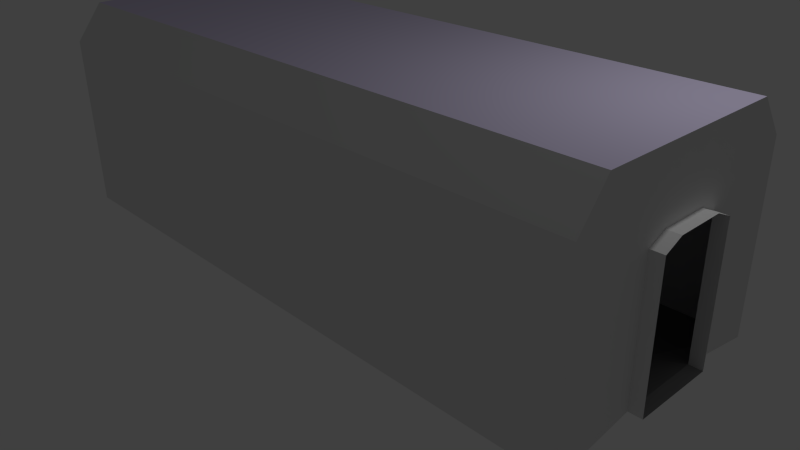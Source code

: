 # Source: corridor1.blend  (saved by Blender 2.74.0; exported with 4.5.12 LTS)
import bpy
from mathutils import Matrix  # noqa: F401  (used for matrix-valued properties, if any)

bpy.ops.wm.read_factory_settings(use_empty=True)
scene = bpy.context.scene
scene.name = 'Scene'

# ---- collections
col_collection_1 = bpy.data.collections.new('Collection 1'); scene.collection.children.link(col_collection_1)

# ---- materials (node trees are filled in below, after node groups)
mat_material = bpy.data.materials.new('Material')
mat_material.alpha_threshold = 0.0
mat_material.use_transparent_shadow = False
mat_material.roughness = 0.5
mat_material.line_color = (0.0, 0.0, 0.0, 1.0)
mat_solvaisseau = bpy.data.materials.new('SolVaisseau')
mat_solvaisseau.alpha_threshold = 0.0
mat_solvaisseau.use_transparent_shadow = False
mat_solvaisseau.diffuse_color = (0.2203, 0.2203, 0.2203, 1.0)
mat_solvaisseau.roughness = 0.5
mat_rampevaisseau = bpy.data.materials.new('RampeVaisseau')
mat_rampevaisseau.alpha_threshold = 0.0
mat_rampevaisseau.use_transparent_shadow = False
mat_rampevaisseau.diffuse_color = (0.3757, 0.3757, 0.3757, 1.0)
mat_rampevaisseau.roughness = 0.5
mat_plafondvaisseau = bpy.data.materials.new('PlafondVaisseau')
mat_plafondvaisseau.alpha_threshold = 0.0
mat_plafondvaisseau.use_transparent_shadow = False
mat_plafondvaisseau.diffuse_color = (0.6512, 0.5953, 0.8, 1.0)
mat_plafondvaisseau.roughness = 0.5

# ---- material node trees

# ---- world
world_world = bpy.data.worlds.new('World'); scene.world = world_world
world_world.color = (0.05088, 0.05088, 0.05088)
world_world.use_sun_shadow = False
world_world.sun_shadow_jitter_overblur = 0.0
world_world.cycles.sampling_method = 'MANUAL'
world_world.cycles.sample_map_resolution = 256

# ---- cameras
cam_camera = bpy.data.cameras.new('Camera')
cam_camera.clip_end = 100.0
cam_camera.lens = 35.0
cam_camera.sensor_width = 32.0
cam_camera.sensor_height = 18.0
cam_camera.ortho_scale = 7.314
cam_camera.dof.focus_distance = 0.0
cam_camera.dof.aperture_fstop = 128.0

# ---- lights
light_lamp = bpy.data.lights.new('Lamp', 'POINT')
light_lamp.transmission_factor = 0.0
light_lamp.cutoff_distance = 30.0
light_lamp.energy = 100.0
light_lamp.shadow_buffer_clip_start = 1.001
light_lamp.shadow_soft_size = 0.1
light_lamp.shadow_maximum_resolution = 0.006
light_lamp.use_absolute_resolution = True
light_lamp.cycles.use_multiple_importance_sampling = False

# ---- meshes
me_cube = bpy.data.meshes.new('Cube')
me_cube.from_pydata([(4.151, 1.607, -1.467), (4.151, -1.607, -1.467), (-4.151, -1.607, -1.467), (-4.151, 1.607, -1.467), (4.151, 1.238, 1.346), (4.151, -1.238, 1.346), (-4.151, -1.238, 1.346), (-4.151, 1.238, 1.346), (4.151, 0.5355, -1.297), (4.151, -0.5355, -1.297), (-4.151, -0.5355, -1.297), (-4.151, 0.5355, -1.297), (4.151, 0.5355, 1.346), (4.151, -0.5355, 1.346), (-4.151, -0.5355, 1.346), (-4.151, 0.5355, 1.346), (4.151, 1.607, -0.9953), (4.151, 1.607, -0.5239), (4.151, 1.607, -0.05249), (4.151, 1.607, 0.3625), (4.151, 1.607, 0.5898), (4.151, 1.607, 0.8742), (4.151, -1.607, -0.9953), (4.151, -1.607, -0.5239), (4.151, -1.607, -0.05249), (4.151, -1.607, 0.3625), (4.151, -1.607, 0.5898), (4.151, -1.607, 0.8742), (-4.151, -1.607, -0.9953), (-4.151, -1.607, -0.5239), (-4.151, -1.607, -0.05249), (-4.151, -1.607, 0.3625), (-4.151, -1.607, 0.5898), (-4.151, -1.607, 0.8742), (-4.151, 1.607, -0.9953), (-4.151, 1.607, -0.5239), (-4.151, 1.607, -0.05249), (-4.151, 1.607, 0.3625), (-4.151, 1.607, 0.5898), (-4.151, 1.607, 0.8742), (-4.151, -0.5355, 1.061), (-4.151, -0.5355, 0.8339), (-4.151, -0.5355, 0.4189), (-4.151, -0.5355, -0.05249), (-4.151, -0.5355, -0.5239), (-4.151, -0.5355, -0.9953), (-4.151, 0.5355, 1.061), (-4.151, 0.5355, 0.8339), (-4.151, 0.5355, 0.4189), (-4.151, 0.5355, -0.05249), (-4.151, 0.5355, -0.5239), (-4.151, 0.5355, -0.9953), (4.151, 0.5355, 1.061), (4.151, 0.5355, 0.8339), (4.151, 0.5355, 0.4189), (4.151, 0.5355, -0.05249), (4.151, 0.5355, -0.5239), (4.151, 0.5355, -0.9953), (4.151, -0.5355, 1.061), (4.151, -0.5355, 0.8339), (4.151, -0.5355, 0.4189), (4.151, -0.5355, -0.05249), (4.151, -0.5355, -0.5239), (4.151, -0.5355, -0.9953), (4.316, 0.5355, -1.297), (4.316, -0.5355, -1.297), (-4.316, -0.5355, -1.297), (-4.316, 0.5355, -1.297), (-4.316, -0.5355, 0.4189), (-4.316, -0.5355, -0.05249), (-4.316, -0.5355, -0.5239), (-4.316, -0.5355, -0.9953), (-4.316, 0.5355, 0.4189), (-4.316, 0.5355, -0.05249), (-4.316, 0.5355, -0.5239), (-4.316, 0.5355, -0.9953), (4.316, 0.5355, 0.4189), (4.316, 0.5355, -0.05249), (4.316, 0.5355, -0.5239), (4.316, 0.5355, -0.9953), (4.316, -0.5355, 0.4189), (4.316, -0.5355, -0.05249), (4.316, -0.5355, -0.5239), (4.316, -0.5355, -0.9953), (4.151, 0.3025, 1.346), (4.151, -0.3025, 1.346), (-4.151, -0.3025, 1.346), (-4.151, 0.3025, 1.346), (4.151, 0.3025, 0.5242), (4.151, -0.3025, 0.5242), (4.151, 0.3025, 0.8339), (4.151, -0.3025, 0.8339), (4.151, 0.3025, 1.061), (4.151, -0.3025, 1.061), (-4.151, -0.3025, 0.5242), (-4.151, 0.3025, 0.5242), (-4.151, -0.3025, 0.8339), (-4.151, 0.3025, 0.8339), (-4.151, -0.3025, 1.061), (-4.151, 0.3025, 1.061), (4.316, 0.3025, 0.5242), (4.316, -0.3025, 0.5242), (-4.316, -0.3025, 0.5242), (-4.316, 0.3025, 0.5242), (3.632, 1.607, -1.467), (3.113, 1.607, -1.467), (2.595, 1.607, -1.467), (2.076, 1.607, -1.467), (1.557, 1.607, -1.467), (1.038, 1.607, -1.467), (0.5189, 1.607, -1.467), (6.557e-07, 1.607, -1.467), (-0.5189, 1.607, -1.467), (-1.038, 1.607, -1.467), (-1.557, 1.607, -1.467), (-2.076, 1.607, -1.467), (-2.595, 1.607, -1.467), (-3.113, 1.607, -1.467), (-3.632, 1.607, -1.467), (3.632, -1.607, -1.467), (3.113, -1.607, -1.467), (2.595, -1.607, -1.467), (2.076, -1.607, -1.467), (1.557, -1.607, -1.467), (1.038, -1.607, -1.467), (0.5189, -1.607, -1.467), (0.0, -1.607, -1.467), (-0.5189, -1.607, -1.467), (-1.038, -1.607, -1.467), (-1.557, -1.607, -1.467), (-2.076, -1.607, -1.467), (-2.595, -1.607, -1.467), (-3.113, -1.607, -1.467), (-3.632, -1.607, -1.467), (3.632, 1.238, 1.346), (3.113, 1.238, 1.346), (2.595, 1.238, 1.346), (2.076, 1.238, 1.346), (1.557, 1.238, 1.346), (1.038, 1.238, 1.346), (0.5189, 1.238, 1.346), (9.537e-07, 1.238, 1.346), (-0.5189, 1.238, 1.346), (-1.038, 1.238, 1.346), (-1.557, 1.238, 1.346), (-2.076, 1.238, 1.346), (-2.595, 1.238, 1.346), (-3.113, 1.238, 1.346), (-3.632, 1.238, 1.346), (3.632, -1.238, 1.346), (3.113, -1.238, 1.346), (2.595, -1.238, 1.346), (2.076, -1.238, 1.346), (1.557, -1.238, 1.346), (1.038, -1.238, 1.346), (0.5189, -1.238, 1.346), (-1.907e-06, -1.238, 1.346), (-0.5189, -1.238, 1.346), (-1.038, -1.238, 1.346), (-1.557, -1.238, 1.346), (-2.076, -1.238, 1.346), (-2.595, -1.238, 1.346), (-3.113, -1.238, 1.346), (-3.632, -1.238, 1.346), (-3.632, 0.5355, 1.346), (-3.113, 0.5355, 1.346), (-2.595, 0.5355, 1.346), (-2.076, 0.5355, 1.346), (-1.557, 0.5355, 1.346), (-1.038, 0.5355, 1.346), (-0.5189, 0.5355, 1.346), (-4.768e-07, 0.5355, 1.346), (0.5189, 0.5355, 1.346), (1.038, 0.5355, 1.346), (1.557, 0.5355, 1.346), (2.076, 0.5355, 1.346), (2.595, 0.5355, 1.346), (3.113, 0.5355, 1.346), (3.632, 0.5355, 1.346), (-3.632, -0.5355, 1.346), (-3.113, -0.5355, 1.346), (-2.595, -0.5355, 1.346), (-2.076, -0.5355, 1.346), (-1.557, -0.5355, 1.346), (-1.038, -0.5355, 1.346), (-0.5189, -0.5355, 1.346), (-1.311e-06, -0.5355, 1.346), (0.5189, -0.5355, 1.346), (1.038, -0.5355, 1.346), (1.557, -0.5355, 1.346), (2.076, -0.5355, 1.346), (2.595, -0.5355, 1.346), (3.113, -0.5355, 1.346), (3.632, -0.5355, 1.346), (3.632, 0.5355, -1.467), (3.113, 0.5355, -1.467), (2.595, 0.5355, -1.467), (2.076, 0.5355, -1.467), (1.557, 0.5355, -1.467), (1.038, 0.5355, -1.467), (0.5189, 0.5355, -1.467), (5.96e-07, 0.5355, -1.467), (-0.5189, 0.5355, -1.467), (-1.038, 0.5355, -1.467), (-1.557, 0.5355, -1.467), (-2.076, 0.5355, -1.467), (-2.595, 0.5355, -1.467), (-3.113, 0.5355, -1.467), (-3.632, 0.5355, -1.467), (3.632, -0.5355, -1.467), (3.113, -0.5355, -1.467), (2.595, -0.5355, -1.467), (2.076, -0.5355, -1.467), (1.557, -0.5355, -1.467), (1.038, -0.5355, -1.467), (0.5189, -0.5355, -1.467), (3.576e-07, -0.5355, -1.467), (-0.5189, -0.5355, -1.467), (-1.038, -0.5355, -1.467), (-1.557, -0.5355, -1.467), (-2.076, -0.5355, -1.467), (-2.595, -0.5355, -1.467), (-3.113, -0.5355, -1.467), (-3.632, -0.5355, -1.467), (3.632, 1.607, 0.8742), (3.113, 1.607, 0.8742), (2.595, 1.607, 0.8742), (2.076, 1.607, 0.8742), (1.557, 1.607, 0.8742), (1.038, 1.607, 0.8742), (0.5189, 1.607, 0.8742), (9.537e-07, 1.607, 0.8742), (-0.5189, 1.607, 0.8742), (-1.038, 1.607, 0.8742), (-1.557, 1.607, 0.8742), (-2.076, 1.607, 0.8742), (-2.595, 1.607, 0.8742), (-3.113, 1.607, 0.8742), (-3.632, 1.607, 0.8742), (3.632, 1.607, 0.5898), (3.113, 1.607, 0.5898), (2.595, 1.607, 0.5898), (2.076, 1.607, 0.5898), (1.557, 1.607, 0.5898), (1.038, 1.607, 0.5898), (0.5189, 1.607, 0.5898), (1.013e-06, 1.607, 0.5898), (-0.5189, 1.607, 0.5898), (-1.038, 1.607, 0.5898), (-1.557, 1.607, 0.5898), (-2.076, 1.607, 0.5898), (-2.595, 1.607, 0.5898), (-3.113, 1.607, 0.5898), (-3.632, 1.607, 0.5898), (3.632, 1.607, 0.3625), (3.113, 1.607, 0.3625), (2.595, 1.607, 0.3625), (2.076, 1.607, 0.3625), (1.557, 1.607, 0.3625), (1.038, 1.607, 0.3625), (0.5189, 1.607, 0.3625), (9.537e-07, 1.607, 0.3625), (-0.5189, 1.607, 0.3625), (-1.038, 1.607, 0.3625), (-1.557, 1.607, 0.3625), (-2.076, 1.607, 0.3625), (-2.595, 1.607, 0.3625), (-3.113, 1.607, 0.3625), (-3.632, 1.607, 0.3625), (3.632, 1.607, -0.05249), (3.113, 1.607, -0.05249), (2.595, 1.607, -0.05249), (2.076, 1.607, -0.05249), (1.557, 1.607, -0.05249), (1.038, 1.607, -0.05249), (0.5189, 1.607, -0.05249), (9.537e-07, 1.607, -0.05249), (-0.5189, 1.607, -0.05249), (-1.038, 1.607, -0.05249), (-1.557, 1.607, -0.05249), (-2.076, 1.607, -0.05249), (-2.595, 1.607, -0.05249), (-3.113, 1.607, -0.05249), (-3.632, 1.607, -0.05249), (3.632, 1.607, -0.5239), (3.113, 1.607, -0.5239), (2.595, 1.607, -0.5239), (2.076, 1.607, -0.5239), (1.557, 1.607, -0.5239), (1.038, 1.607, -0.5239), (0.5189, 1.607, -0.5239), (9.537e-07, 1.607, -0.5239), (-0.5189, 1.607, -0.5239), (-1.038, 1.607, -0.5239), (-1.557, 1.607, -0.5239), (-2.076, 1.607, -0.5239), (-2.595, 1.607, -0.5239), (-3.113, 1.607, -0.5239), (-3.632, 1.607, -0.5239), (3.632, 1.607, -0.9953), (3.113, 1.607, -0.9953), (2.595, 1.607, -0.9953), (2.076, 1.607, -0.9953), (1.557, 1.607, -0.9953), (1.038, 1.607, -0.9953), (0.5189, 1.607, -0.9953), (6.557e-07, 1.607, -0.9953), (-0.5189, 1.607, -0.9953), (-1.038, 1.607, -0.9953), (-1.557, 1.607, -0.9953), (-2.076, 1.607, -0.9953), (-2.595, 1.607, -0.9953), (-3.113, 1.607, -0.9953), (-3.632, 1.607, -0.9953), (3.632, -1.607, -0.9953), (3.113, -1.607, -0.9953), (2.595, -1.607, -0.9953), (2.076, -1.607, -0.9953), (1.557, -1.607, -0.9953), (1.038, -1.607, -0.9953), (0.5189, -1.607, -0.9953), (-4.172e-07, -1.607, -0.9953), (-0.5189, -1.607, -0.9953), (-1.038, -1.607, -0.9953), (-1.557, -1.607, -0.9953), (-2.076, -1.607, -0.9953), (-2.595, -1.607, -0.9953), (-3.113, -1.607, -0.9953), (-3.632, -1.607, -0.9953), (3.632, -1.607, -0.5239), (3.113, -1.607, -0.5239), (2.595, -1.607, -0.5239), (2.076, -1.607, -0.5239), (1.557, -1.607, -0.5239), (1.038, -1.607, -0.5239), (0.5189, -1.607, -0.5239), (-5.96e-07, -1.607, -0.5239), (-0.5189, -1.607, -0.5239), (-1.038, -1.607, -0.5239), (-1.557, -1.607, -0.5239), (-2.076, -1.607, -0.5239), (-2.595, -1.607, -0.5239), (-3.113, -1.607, -0.5239), (-3.632, -1.607, -0.5239), (3.632, -1.607, -0.05249), (3.113, -1.607, -0.05249), (2.595, -1.607, -0.05249), (2.076, -1.607, -0.05249), (1.557, -1.607, -0.05249), (1.038, -1.607, -0.05249), (0.5189, -1.607, -0.05249), (-9.537e-07, -1.607, -0.05249), (-0.5189, -1.607, -0.05249), (-1.038, -1.607, -0.05249), (-1.557, -1.607, -0.05249), (-2.076, -1.607, -0.05249), (-2.595, -1.607, -0.05249), (-3.113, -1.607, -0.05249), (-3.632, -1.607, -0.05249), (3.632, -1.607, 0.3625), (3.113, -1.607, 0.3625), (2.595, -1.607, 0.3625), (2.076, -1.607, 0.3625), (1.557, -1.607, 0.3625), (1.038, -1.607, 0.3625), (0.5189, -1.607, 0.3625), (-9.537e-07, -1.607, 0.3625), (-0.5189, -1.607, 0.3625), (-1.038, -1.607, 0.3625), (-1.557, -1.607, 0.3625), (-2.076, -1.607, 0.3625), (-2.595, -1.607, 0.3625), (-3.113, -1.607, 0.3625), (-3.632, -1.607, 0.3625), (3.632, -1.607, 0.5898), (3.113, -1.607, 0.5898), (2.595, -1.607, 0.5898), (2.076, -1.607, 0.5898), (1.557, -1.607, 0.5898), (1.038, -1.607, 0.5898), (0.5189, -1.607, 0.5898), (-1.431e-06, -1.607, 0.5898), (-0.5189, -1.607, 0.5898), (-1.038, -1.607, 0.5898), (-1.557, -1.607, 0.5898), (-2.076, -1.607, 0.5898), (-2.595, -1.607, 0.5898), (-3.113, -1.607, 0.5898), (-3.632, -1.607, 0.5898), (3.632, -1.607, 0.8742), (3.113, -1.607, 0.8742), (2.595, -1.607, 0.8742), (2.076, -1.607, 0.8742), (1.557, -1.607, 0.8742), (1.038, -1.607, 0.8742), (0.5189, -1.607, 0.8742), (-1.907e-06, -1.607, 0.8742), (-0.5189, -1.607, 0.8742), (-1.038, -1.607, 0.8742), (-1.557, -1.607, 0.8742), (-2.076, -1.607, 0.8742), (-2.595, -1.607, 0.8742), (-3.113, -1.607, 0.8742), (-3.632, -1.607, 0.8742), (-3.632, 0.3025, 1.346), (-3.113, 0.3025, 1.346), (-2.595, 0.3025, 1.346), (-2.076, 0.3025, 1.346), (-1.557, 0.3025, 1.346), (-1.038, 0.3025, 1.346), (-0.5189, 0.3025, 1.346), (-5.364e-07, 0.3025, 1.346), (0.5189, 0.3025, 1.346), (1.038, 0.3025, 1.346), (1.557, 0.3025, 1.346), (2.076, 0.3025, 1.346), (2.595, 0.3025, 1.346), (3.113, 0.3025, 1.346), (3.632, 0.3025, 1.346), (-3.632, -0.3025, 1.346), (-3.113, -0.3025, 1.346), (-2.595, -0.3025, 1.346), (-2.076, -0.3025, 1.346), (-1.557, -0.3025, 1.346), (-1.038, -0.3025, 1.346), (-0.5189, -0.3025, 1.346), (-1.013e-06, -0.3025, 1.346), (0.5189, -0.3025, 1.346), (1.038, -0.3025, 1.346), (1.557, -0.3025, 1.346), (2.076, -0.3025, 1.346), (2.595, -0.3025, 1.346), (3.113, -0.3025, 1.346), (3.632, -0.3025, 1.346)], [], [(223, 2, 133), (179, 163, 6, 14), (58, 27, 5, 13), (403, 33, 6, 163), (46, 39, 7, 15), (313, 34, 3, 118), (33, 40, 14, 6), (99, 46, 15, 87), (21, 52, 12, 4), (93, 58, 13, 85), (148, 164, 15, 7), (419, 179, 14, 86), (208, 3, 11), (208, 11, 10, 223), (89, 60, 59, 91), (91, 59, 58, 93), (0, 8, 57, 16), (16, 57, 56, 17), (17, 56, 55, 18), (18, 55, 54, 19), (19, 54, 53, 20), (20, 53, 52, 21), (95, 48, 47, 97), (97, 47, 46, 99), (2, 10, 45, 28), (28, 45, 44, 29), (29, 44, 43, 30), (30, 43, 42, 31), (31, 42, 41, 32), (32, 41, 40, 33), (148, 7, 39, 238), (238, 39, 38, 253), (253, 38, 37, 268), (268, 37, 36, 283), (283, 36, 35, 298), (298, 35, 34, 313), (11, 3, 34, 51), (51, 34, 35, 50), (50, 35, 36, 49), (49, 36, 37, 48), (48, 37, 38, 47), (47, 38, 39, 46), (133, 2, 28, 328), (328, 28, 29, 343), (343, 29, 30, 358), (358, 30, 31, 373), (373, 31, 32, 388), (388, 32, 33, 403), (9, 1, 22, 63), (63, 22, 23, 62), (62, 23, 24, 61), (61, 24, 25, 60), (60, 25, 26, 59), (59, 26, 27, 58), (49, 73, 74, 50), (60, 80, 81, 61), (57, 79, 78, 56), (63, 83, 65, 9), (44, 70, 69, 43), (55, 77, 76, 54), (89, 101, 80, 60), (51, 75, 67, 11), (95, 103, 72, 48), (61, 81, 82, 62), (50, 74, 75, 51), (48, 72, 73, 49), (11, 67, 66, 10), (9, 65, 64, 8), (45, 71, 70, 44), (56, 78, 77, 55), (8, 64, 79, 57), (43, 69, 68, 42), (62, 82, 83, 63), (10, 66, 71, 45), (42, 68, 102, 94), (94, 102, 103, 95), (54, 76, 100, 88), (88, 100, 101, 89), (41, 96, 98, 40), (96, 97, 99, 98), (42, 94, 96, 41), (94, 95, 97, 96), (53, 90, 92, 52), (90, 91, 93, 92), (54, 88, 90, 53), (88, 89, 91, 90), (164, 404, 87, 15), (404, 419, 86, 87), (52, 92, 84, 12), (92, 93, 85, 84), (40, 98, 86, 14), (98, 99, 87, 86), (84, 85, 433, 418), (418, 433, 432, 417), (417, 432, 431, 416), (416, 431, 430, 415), (415, 430, 429, 414), (414, 429, 428, 413), (413, 428, 427, 412), (412, 427, 426, 411), (411, 426, 425, 410), (410, 425, 424, 409), (409, 424, 423, 408), (408, 423, 422, 407), (407, 422, 421, 406), (406, 421, 420, 405), (405, 420, 419, 404), (12, 84, 418, 178), (178, 418, 417, 177), (177, 417, 416, 176), (176, 416, 415, 175), (175, 415, 414, 174), (174, 414, 413, 173), (173, 413, 412, 172), (172, 412, 411, 171), (171, 411, 410, 170), (170, 410, 409, 169), (169, 409, 408, 168), (168, 408, 407, 167), (167, 407, 406, 166), (166, 406, 405, 165), (165, 405, 404, 164), (26, 374, 389, 27), (374, 375, 390, 389), (375, 376, 391, 390), (376, 377, 392, 391), (377, 378, 393, 392), (378, 379, 394, 393), (379, 380, 395, 394), (380, 381, 396, 395), (381, 382, 397, 396), (382, 383, 398, 397), (383, 384, 399, 398), (384, 385, 400, 399), (385, 386, 401, 400), (386, 387, 402, 401), (387, 388, 403, 402), (25, 359, 374, 26), (359, 360, 375, 374), (360, 361, 376, 375), (361, 362, 377, 376), (362, 363, 378, 377), (363, 364, 379, 378), (364, 365, 380, 379), (365, 366, 381, 380), (366, 367, 382, 381), (367, 368, 383, 382), (368, 369, 384, 383), (369, 370, 385, 384), (370, 371, 386, 385), (371, 372, 387, 386), (372, 373, 388, 387), (24, 344, 359, 25), (344, 345, 360, 359), (345, 346, 361, 360), (346, 347, 362, 361), (347, 348, 363, 362), (348, 349, 364, 363), (349, 350, 365, 364), (350, 351, 366, 365), (351, 352, 367, 366), (352, 353, 368, 367), (353, 354, 369, 368), (354, 355, 370, 369), (355, 356, 371, 370), (356, 357, 372, 371), (357, 358, 373, 372), (23, 329, 344, 24), (329, 330, 345, 344), (330, 331, 346, 345), (331, 332, 347, 346), (332, 333, 348, 347), (333, 334, 349, 348), (334, 335, 350, 349), (335, 336, 351, 350), (336, 337, 352, 351), (337, 338, 353, 352), (338, 339, 354, 353), (339, 340, 355, 354), (340, 341, 356, 355), (341, 342, 357, 356), (342, 343, 358, 357), (22, 314, 329, 23), (314, 315, 330, 329), (315, 316, 331, 330), (316, 317, 332, 331), (317, 318, 333, 332), (318, 319, 334, 333), (319, 320, 335, 334), (320, 321, 336, 335), (321, 322, 337, 336), (322, 323, 338, 337), (323, 324, 339, 338), (324, 325, 340, 339), (325, 326, 341, 340), (326, 327, 342, 341), (327, 328, 343, 342), (1, 119, 314, 22), (119, 120, 315, 314), (120, 121, 316, 315), (121, 122, 317, 316), (122, 123, 318, 317), (123, 124, 319, 318), (124, 125, 320, 319), (125, 126, 321, 320), (126, 127, 322, 321), (127, 128, 323, 322), (128, 129, 324, 323), (129, 130, 325, 324), (130, 131, 326, 325), (131, 132, 327, 326), (132, 133, 328, 327), (17, 284, 299, 16), (284, 285, 300, 299), (285, 286, 301, 300), (286, 287, 302, 301), (287, 288, 303, 302), (288, 289, 304, 303), (289, 290, 305, 304), (290, 291, 306, 305), (291, 292, 307, 306), (292, 293, 308, 307), (293, 294, 309, 308), (294, 295, 310, 309), (295, 296, 311, 310), (296, 297, 312, 311), (297, 298, 313, 312), (18, 269, 284, 17), (269, 270, 285, 284), (270, 271, 286, 285), (271, 272, 287, 286), (272, 273, 288, 287), (273, 274, 289, 288), (274, 275, 290, 289), (275, 276, 291, 290), (276, 277, 292, 291), (277, 278, 293, 292), (278, 279, 294, 293), (279, 280, 295, 294), (280, 281, 296, 295), (281, 282, 297, 296), (282, 283, 298, 297), (19, 254, 269, 18), (254, 255, 270, 269), (255, 256, 271, 270), (256, 257, 272, 271), (257, 258, 273, 272), (258, 259, 274, 273), (259, 260, 275, 274), (260, 261, 276, 275), (261, 262, 277, 276), (262, 263, 278, 277), (263, 264, 279, 278), (264, 265, 280, 279), (265, 266, 281, 280), (266, 267, 282, 281), (267, 268, 283, 282), (20, 239, 254, 19), (239, 240, 255, 254), (240, 241, 256, 255), (241, 242, 257, 256), (242, 243, 258, 257), (243, 244, 259, 258), (244, 245, 260, 259), (245, 246, 261, 260), (246, 247, 262, 261), (247, 248, 263, 262), (248, 249, 264, 263), (249, 250, 265, 264), (250, 251, 266, 265), (251, 252, 267, 266), (252, 253, 268, 267), (21, 224, 239, 20), (224, 225, 240, 239), (225, 226, 241, 240), (226, 227, 242, 241), (227, 228, 243, 242), (228, 229, 244, 243), (229, 230, 245, 244), (230, 231, 246, 245), (231, 232, 247, 246), (232, 233, 248, 247), (233, 234, 249, 248), (234, 235, 250, 249), (235, 236, 251, 250), (236, 237, 252, 251), (237, 238, 253, 252), (4, 134, 224, 21), (134, 135, 225, 224), (135, 136, 226, 225), (136, 137, 227, 226), (137, 138, 228, 227), (138, 139, 229, 228), (139, 140, 230, 229), (140, 141, 231, 230), (141, 142, 232, 231), (142, 143, 233, 232), (143, 144, 234, 233), (144, 145, 235, 234), (145, 146, 236, 235), (146, 147, 237, 236), (147, 148, 238, 237), (8, 194, 209, 9), (194, 195, 210, 209), (195, 196, 211, 210), (196, 197, 212, 211), (197, 198, 213, 212), (198, 199, 214, 213), (199, 200, 215, 214), (200, 201, 216, 215), (201, 202, 217, 216), (202, 203, 218, 217), (203, 204, 219, 218), (204, 205, 220, 219), (205, 206, 221, 220), (206, 207, 222, 221), (207, 208, 223, 222), (0, 194, 8), (104, 105, 195, 194), (105, 106, 196, 195), (106, 107, 197, 196), (107, 108, 198, 197), (108, 109, 199, 198), (109, 110, 200, 199), (110, 111, 201, 200), (111, 112, 202, 201), (112, 113, 203, 202), (113, 114, 204, 203), (114, 115, 205, 204), (115, 116, 206, 205), (116, 117, 207, 206), (117, 118, 208, 207), (85, 13, 193, 433), (433, 193, 192, 432), (432, 192, 191, 431), (431, 191, 190, 430), (430, 190, 189, 429), (429, 189, 188, 428), (428, 188, 187, 427), (427, 187, 186, 426), (426, 186, 185, 425), (425, 185, 184, 424), (424, 184, 183, 423), (423, 183, 182, 422), (422, 182, 181, 421), (421, 181, 180, 420), (420, 180, 179, 419), (4, 12, 178, 134), (134, 178, 177, 135), (135, 177, 176, 136), (136, 176, 175, 137), (137, 175, 174, 138), (138, 174, 173, 139), (139, 173, 172, 140), (140, 172, 171, 141), (141, 171, 170, 142), (142, 170, 169, 143), (143, 169, 168, 144), (144, 168, 167, 145), (145, 167, 166, 146), (146, 166, 165, 147), (147, 165, 164, 148), (16, 299, 104, 0), (299, 300, 105, 104), (300, 301, 106, 105), (301, 302, 107, 106), (302, 303, 108, 107), (303, 304, 109, 108), (304, 305, 110, 109), (305, 306, 111, 110), (306, 307, 112, 111), (307, 308, 113, 112), (308, 309, 114, 113), (309, 310, 115, 114), (310, 311, 116, 115), (311, 312, 117, 116), (312, 313, 118, 117), (27, 389, 149, 5), (389, 390, 150, 149), (390, 391, 151, 150), (391, 392, 152, 151), (392, 393, 153, 152), (393, 394, 154, 153), (394, 395, 155, 154), (395, 396, 156, 155), (396, 397, 157, 156), (397, 398, 158, 157), (398, 399, 159, 158), (399, 400, 160, 159), (400, 401, 161, 160), (401, 402, 162, 161), (402, 403, 163, 162), (13, 5, 149, 193), (193, 149, 150, 192), (192, 150, 151, 191), (191, 151, 152, 190), (190, 152, 153, 189), (189, 153, 154, 188), (188, 154, 155, 187), (187, 155, 156, 186), (186, 156, 157, 185), (185, 157, 158, 184), (184, 158, 159, 183), (183, 159, 160, 182), (182, 160, 161, 181), (181, 161, 162, 180), (180, 162, 163, 179), (1, 209, 119), (209, 210, 120, 119), (210, 211, 121, 120), (211, 212, 122, 121), (212, 213, 123, 122), (213, 214, 124, 123), (214, 215, 125, 124), (215, 216, 126, 125), (216, 217, 127, 126), (217, 218, 128, 127), (218, 219, 129, 128), (219, 220, 130, 129), (220, 221, 131, 130), (221, 222, 132, 131), (222, 223, 133, 132), (10, 2, 223), (118, 3, 208), (104, 194, 0), (9, 209, 1)])
me_cube.polygons.foreach_set('material_index', [1, 3, 0, 0, 0, 0, 0, 0, 0, 0, 3, 3, 2, 2, 0, 0, 0, 0, 0, 0, 0, 0, 0, 0, 0, 0, 0, 0, 0, 0, 0, 0, 0, 0, 0, 0, 0, 0, 0, 0, 0, 0, 0, 0, 0, 0, 0, 0, 0, 0, 0, 0, 0, 0, 0, 0, 0, 0, 0, 0, 0, 0, 0, 0, 0, 0, 2, 2, 0, 0, 0, 0, 0, 0, 0, 0, 0, 0, 0, 0, 0, 0, 0, 0, 0, 0, 3, 3, 0, 0, 0, 0, 3, 3, 3, 3, 3, 3, 3, 3, 3, 3, 3, 3, 3, 3, 3, 3, 3, 3, 3, 3, 3, 3, 3, 3, 3, 3, 3, 3, 3, 3, 0, 0, 0, 0, 0, 0, 0, 0, 0, 0, 0, 0, 0, 0, 0, 0, 0, 0, 0, 0, 0, 0, 0, 0, 0, 0, 0, 0, 0, 0, 0, 0, 0, 0, 0, 0, 0, 0, 0, 0, 0, 0, 0, 0, 0, 0, 0, 0, 0, 0, 0, 0, 0, 0, 0, 0, 0, 0, 0, 0, 0, 0, 0, 0, 0, 0, 0, 0, 0, 0, 0, 0, 0, 0, 0, 0, 0, 0, 0, 0, 0, 0, 0, 0, 0, 0, 0, 0, 0, 0, 0, 0, 0, 0, 0, 0, 0, 0, 0, 0, 0, 0, 0, 0, 0, 0, 0, 0, 0, 0, 0, 0, 0, 0, 0, 0, 0, 0, 0, 0, 0, 0, 0, 0, 0, 0, 0, 0, 0, 0, 0, 0, 0, 0, 0, 0, 0, 0, 0, 0, 0, 0, 0, 0, 0, 0, 0, 0, 0, 0, 0, 0, 0, 0, 0, 0, 0, 0, 0, 0, 0, 0, 0, 0, 0, 0, 0, 0, 0, 0, 0, 0, 0, 0, 0, 0, 0, 0, 0, 0, 2, 1, 1, 1, 1, 1, 1, 1, 1, 1, 1, 1, 1, 1, 1, 2, 1, 1, 1, 1, 1, 1, 1, 1, 1, 1, 1, 1, 1, 1, 3, 3, 3, 3, 3, 3, 3, 3, 3, 3, 3, 3, 3, 3, 3, 3, 3, 3, 3, 3, 3, 3, 3, 3, 3, 3, 3, 3, 3, 3, 0, 0, 0, 0, 0, 0, 0, 0, 0, 0, 0, 0, 0, 0, 0, 0, 0, 0, 0, 0, 0, 0, 0, 0, 0, 0, 0, 0, 0, 0, 3, 3, 3, 3, 3, 3, 3, 3, 3, 3, 3, 3, 3, 3, 3, 1, 1, 1, 1, 1, 1, 1, 1, 1, 1, 1, 1, 1, 1, 1, 2, 1, 1, 2])
me_cube.materials.append(mat_material)
me_cube.materials.append(mat_solvaisseau)
me_cube.materials.append(mat_rampevaisseau)
me_cube.materials.append(mat_plafondvaisseau)
me_cube.use_remesh_preserve_volume = False
me_cube.use_remesh_preserve_attributes = False
me_cube.use_mirror_vertex_groups = False
me_cube.update()

# ---- objects
ob_cube = bpy.data.objects.new('Cube', me_cube)
ob_lamp = bpy.data.objects.new('Lamp', light_lamp)
ob_camera = bpy.data.objects.new('Camera', cam_camera)

# ---- transforms, parenting, visibility, modifiers, constraints
ob_cube.location = (0.0, 0.0, 1.434)
ob_cube.lock_rotations_4d = False
ob_cube.empty_display_type = 'ARROWS'
ob_cube.lineart.crease_threshold = 0.0
ob_lamp.location = (4.076, 1.005, 5.904)
ob_lamp.rotation_euler = (0.6503, 0.05522, 1.866)
ob_lamp.lock_rotations_4d = False
ob_lamp.empty_display_type = 'ARROWS'
ob_lamp.color = (0.0, 0.0, 0.0, 0.0)
ob_lamp.lineart.crease_threshold = 0.0
ob_camera.location = (7.481, -6.508, 5.344)
ob_camera.rotation_euler = (1.109, 0.01082, 0.8149)
ob_camera.lock_rotations_4d = False
ob_camera.empty_display_type = 'ARROWS'
ob_camera.color = (0.0, 0.0, 0.0, 0.0)
ob_camera.display_type = 'WIRE'
ob_camera.lineart.crease_threshold = 0.0

# ---- collection membership
col_collection_1.objects.link(ob_cube)
col_collection_1.objects.link(ob_lamp)
col_collection_1.objects.link(ob_camera)

# ---- scene / render settings (as saved in the file)
scene.camera = ob_camera
scene.frame_start = 1; scene.frame_end = 250; scene.frame_set(1)
scene.render.engine = 'BLENDER_EEVEE_NEXT'
scene.render.resolution_percentage = 50
scene.render.dither_intensity = 0.0
scene.cycles.use_denoising = False
scene.cycles.samples = 10
scene.cycles.sampling_pattern = 'TABULATED_SOBOL'
scene.cycles.light_sampling_threshold = 0.0
scene.cycles.use_adaptive_sampling = False
scene.cycles.use_light_tree = False
scene.cycles.blur_glossy = 0.0
scene.cycles.pixel_filter_type = 'GAUSSIAN'
scene.cycles.sample_clamp_indirect = 0.0
scene.view_settings.view_transform = 'Standard'
bpy.context.view_layer.update()
